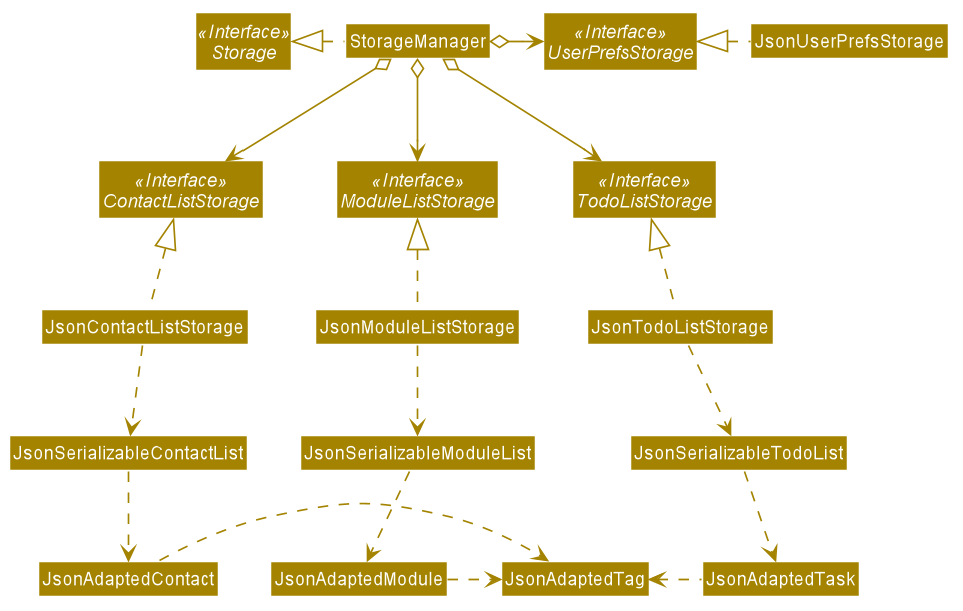

The diagram above was rendered by PlantUML. Its source (embedded in the PNG):
@startuml








skinparam BackgroundColor #FFFFFFF

skinparam Shadowing false

skinparam Class {
    FontColor #FFFFFF
    BorderThickness 1
    BorderColor #FFFFFF
    StereotypeFontColor #FFFFFF
    FontName Arial
}

skinparam Actor {
    BorderColor #000000
    Color #000000
    FontName Arial
}

skinparam Sequence {
    MessageAlign center
    BoxFontSize 15
    BoxPadding 0
    BoxFontColor #FFFFFF
    FontName Arial
}

skinparam Participant {
    FontColor #FFFFFFF
    Padding 20
}

skinparam MinClassWidth 50
skinparam ParticipantPadding 10
skinparam Shadowing false
skinparam DefaultTextAlignment center
skinparam packageStyle Rectangle

hide footbox
hide members
hide circle
skinparam arrowThickness 1.1
skinparam arrowColor #A38300
skinparam classBackgroundColor #A38300

Interface Storage <<Interface>>
Interface UserPrefsStorage <<Interface>>
Interface ModuleListStorage <<Interface>>
Interface ContactListStorage <<Interface>>
Interface TodoListStorage <<Interface>>

Class StorageManager
Class JsonUserPrefsStorage
Class JsonModuleListStorage

StorageManager .left.|> Storage
StorageManager o-right-> UserPrefsStorage
StorageManager o--> ModuleListStorage
StorageManager o--> ContactListStorage
StorageManager o--> TodoListStorage

JsonUserPrefsStorage .left.|> UserPrefsStorage
JsonModuleListStorage .up.|> ModuleListStorage
JsonModuleListStorage .down.> JsonSerializableModuleList
JsonSerializableModuleList .right.> JsonAdaptedModule
JsonAdaptedModule .right.> JsonAdaptedTag

JsonContactListStorage .up.|> ContactListStorage
JsonContactListStorage .down.> JsonSerializableContactList
JsonSerializableContactList .down.> JsonAdaptedContact
JsonAdaptedContact.> JsonAdaptedTag

JsonTodoListStorage .up.|> TodoListStorage
JsonTodoListStorage .down.> JsonSerializableTodoList
JsonSerializableTodoList .down.> JsonAdaptedTask
JsonAdaptedTask .left.> JsonAdaptedTag
@enduml